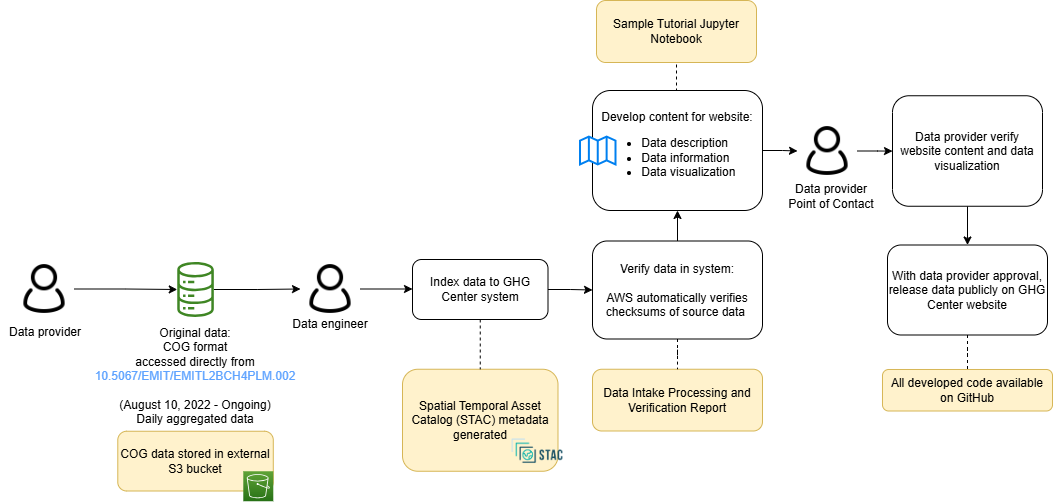

The diagram above was exported from draw.io. Its source (the exported page's mxGraphModel, read from the mxfile embedded in the PNG):
<mxGraphModel dx="2264" dy="743" grid="1" gridSize="10" guides="1" tooltips="1" connect="1" arrows="1" fold="1" page="1" pageScale="1" pageWidth="850" pageHeight="1100" math="0" shadow="0">
  <root>
    <mxCell id="0" />
    <mxCell id="1" parent="0" />
    <mxCell id="2" parent="1" style="rounded=1;whiteSpace=wrap;html=1;fillColor=#fff2cc;strokeColor=#d6b656;" value="COG data stored in external S3 bucket" vertex="1">
      <mxGeometry height="59.75" width="155.5" x="5.290000000000006" y="1490.75" as="geometry" />
    </mxCell>
    <mxCell id="4" parent="1" style="rounded=1;whiteSpace=wrap;html=1;fillColor=#fff2cc;strokeColor=#d6b656;" value="Spatial Temporal Asset Catalog (STAC) metadata generated" vertex="1">
      <mxGeometry height="102" width="155.5" x="290" y="1428.75" as="geometry" />
    </mxCell>
    <mxCell id="5" edge="1" parent="1" source="6" style="edgeStyle=orthogonalEdgeStyle;rounded=0;orthogonalLoop=1;jettySize=auto;html=1;entryX=0;entryY=0.5;entryDx=0;entryDy=0;" target="23">
      <mxGeometry relative="1" as="geometry" />
    </mxCell>
    <mxCell id="6" parent="1" style="sketch=0;outlineConnect=0;fontColor=#232F3E;gradientColor=none;fillColor=#3F8624;strokeColor=none;dashed=0;verticalLabelPosition=bottom;verticalAlign=top;align=center;html=1;fontSize=12;fontStyle=0;aspect=fixed;pointerEvents=1;shape=mxgraph.aws4.iot_analytics_data_store;" value="" vertex="1">
      <mxGeometry height="55" width="38.08" x="64" y="1321.5" as="geometry" />
    </mxCell>
    <mxCell id="7" parent="1" style="shape=image;verticalLabelPosition=bottom;labelBackgroundColor=default;verticalAlign=top;aspect=fixed;imageAspect=0;image=https://d33wubrfki0l68.cloudfront.net/22691a3c3002324451ed99f4009de8aab761e1b7/d24da/public/images-original/stac-01.png;" value="" vertex="1">
      <mxGeometry height="40" width="56.01" x="397" y="1490.75" as="geometry" />
    </mxCell>
    <mxCell id="8" parent="1" style="rounded=1;whiteSpace=wrap;html=1;fillColor=#fff2cc;strokeColor=#d6b656;" value="Data Intake Processing and Verification Report" vertex="1">
      <mxGeometry height="61.75" width="170" x="480" y="1428.75" as="geometry" />
    </mxCell>
    <mxCell id="9" edge="1" parent="1" source="11" style="edgeStyle=orthogonalEdgeStyle;rounded=0;orthogonalLoop=1;jettySize=auto;html=1;" target="35" value="">
      <mxGeometry relative="1" as="geometry" />
    </mxCell>
    <mxCell id="10" edge="1" parent="1" source="11" style="edgeStyle=orthogonalEdgeStyle;rounded=0;orthogonalLoop=1;jettySize=auto;html=1;exitX=0.5;exitY=0;exitDx=0;exitDy=0;entryX=0.5;entryY=1;entryDx=0;entryDy=0;endArrow=none;endFill=0;dashed=1;" target="40">
      <mxGeometry relative="1" as="geometry" />
    </mxCell>
    <mxCell id="11" parent="1" style="rounded=1;whiteSpace=wrap;html=1;" value="Develop content for website:&lt;br&gt;&lt;ul&gt;&lt;li style=&quot;text-align: left;&quot;&gt;Data description&lt;/li&gt;&lt;li style=&quot;text-align: left;&quot;&gt;Data information&lt;/li&gt;&lt;li style=&quot;text-align: left;&quot;&gt;Data visualization&lt;/li&gt;&lt;/ul&gt;" vertex="1">
      <mxGeometry height="120" width="170" x="480" y="1150" as="geometry" />
    </mxCell>
    <mxCell id="12" parent="1" style="html=1;verticalLabelPosition=bottom;align=center;labelBackgroundColor=#ffffff;verticalAlign=top;strokeWidth=2;strokeColor=#0080F0;shadow=0;dashed=0;shape=mxgraph.ios7.icons.map;" value="" vertex="1">
      <mxGeometry height="28" width="35.5" x="468" y="1196.5" as="geometry" />
    </mxCell>
    <mxCell id="13" edge="1" parent="1" source="14" style="edgeStyle=orthogonalEdgeStyle;rounded=0;orthogonalLoop=1;jettySize=auto;html=1;exitX=0.5;exitY=1;exitDx=0;exitDy=0;entryX=0.5;entryY=0;entryDx=0;entryDy=0;" target="16">
      <mxGeometry relative="1" as="geometry" />
    </mxCell>
    <mxCell id="14" parent="1" style="rounded=1;whiteSpace=wrap;html=1;" value="Data provider verify website content and data visualization" vertex="1">
      <mxGeometry height="110.5" width="150" x="780" y="1155.25" as="geometry" />
    </mxCell>
    <mxCell id="15" edge="1" parent="1" source="16" style="edgeStyle=orthogonalEdgeStyle;rounded=0;orthogonalLoop=1;jettySize=auto;html=1;endArrow=none;endFill=0;dashed=1;" target="37" value="">
      <mxGeometry relative="1" as="geometry" />
    </mxCell>
    <mxCell id="16" parent="1" style="rounded=1;whiteSpace=wrap;html=1;" value="With data provider approval, release data publicly on GHG Center website" vertex="1">
      <mxGeometry height="90" width="160" x="775" y="1304.5" as="geometry" />
    </mxCell>
    <mxCell id="17" parent="1" style="rounded=0;whiteSpace=wrap;html=1;strokeColor=none;fillColor=none;fontSize=12;" value="&lt;font style=&quot;font-size: 12px;&quot;&gt;Data engineer&lt;/font&gt;" vertex="1">
      <mxGeometry height="30" width="90" x="173" y="1368.5" as="geometry" />
    </mxCell>
    <mxCell id="18" edge="1" parent="1" source="19" style="edgeStyle=orthogonalEdgeStyle;rounded=0;orthogonalLoop=1;jettySize=auto;html=1;" target="6">
      <mxGeometry relative="1" as="geometry" />
    </mxCell>
    <mxCell id="19" parent="1" style="shape=image;html=1;verticalAlign=top;verticalLabelPosition=bottom;labelBackgroundColor=#ffffff;imageAspect=0;aspect=fixed;image=https://cdn0.iconfinder.com/data/icons/eon-social-media-contact-info-2/32/user_people_person_users_man-128.png" value="" vertex="1">
      <mxGeometry height="60" width="60" x="-98" y="1318.5" as="geometry" />
    </mxCell>
    <mxCell id="20" parent="1" style="sketch=0;points=[[0,0,0],[0.25,0,0],[0.5,0,0],[0.75,0,0],[1,0,0],[0,1,0],[0.25,1,0],[0.5,1,0],[0.75,1,0],[1,1,0],[0,0.25,0],[0,0.5,0],[0,0.75,0],[1,0.25,0],[1,0.5,0],[1,0.75,0]];outlineConnect=0;fontColor=#232F3E;gradientColor=#60A337;gradientDirection=north;fillColor=#277116;strokeColor=#ffffff;dashed=0;verticalLabelPosition=bottom;verticalAlign=top;align=center;html=1;fontSize=12;fontStyle=0;aspect=fixed;shape=mxgraph.aws4.resourceIcon;resIcon=mxgraph.aws4.s3;" value="" vertex="1">
      <mxGeometry height="30" width="30" x="130.79000000000002" y="1530.75" as="geometry" />
    </mxCell>
    <mxCell id="21" parent="1" style="text;whiteSpace=wrap;html=1;align=center;strokeWidth=0;" value="Original data:&lt;br&gt;COG format &lt;br&gt;acce&lt;font face=&quot;Helvetica&quot; style=&quot;font-size: 12px;&quot;&gt;ssed directly from&lt;br&gt;&lt;/font&gt;&lt;font color=&quot;#5da2ff&quot;&gt;&lt;a href=&quot;https://doi.org/10.5067/EMIT/EMITL2BCH4PLM.002&quot;&gt;10.5067/EMIT/EMITL2BCH4PLM.002&lt;/a&gt;&lt;/font&gt;&lt;div&gt;&lt;font color=&quot;#5da2ff&quot;&gt;&lt;br&gt;&lt;/font&gt;&lt;span style=&quot;color: rgb(0, 0, 0); font-family: Helvetica; font-size: 12px; font-style: normal; font-variant-ligatures: normal; font-variant-caps: normal; font-weight: 400; letter-spacing: normal; orphans: 2; text-indent: 0px; text-transform: none; widows: 2; word-spacing: 0px; -webkit-text-stroke-width: 0px; background-color: rgb(251, 251, 251); text-decoration-thickness: initial; text-decoration-style: initial; text-decoration-color: initial; float: none; display: inline !important;&quot;&gt;&lt;div style=&quot;&quot;&gt;(August 10, 2022 - Ongoing)&lt;/div&gt;&lt;/span&gt;&lt;span style=&quot;color: rgb(0, 0, 0); font-family: Helvetica; font-size: 12px; font-style: normal; font-variant-ligatures: normal; font-variant-caps: normal; font-weight: 400; letter-spacing: normal; orphans: 2; text-indent: 0px; text-transform: none; widows: 2; word-spacing: 0px; -webkit-text-stroke-width: 0px; background-color: rgb(251, 251, 251); text-decoration-thickness: initial; text-decoration-style: initial; text-decoration-color: initial; float: none; display: inline !important;&quot;&gt;&lt;div style=&quot;&quot;&gt;Daily aggregated data&lt;/div&gt;&lt;/span&gt;&lt;/div&gt;" vertex="1">
      <mxGeometry height="111.5" width="120" x="23.04" y="1378.5" as="geometry" />
    </mxCell>
    <mxCell id="22" edge="1" parent="1" source="23" style="edgeStyle=orthogonalEdgeStyle;rounded=0;orthogonalLoop=1;jettySize=auto;html=1;" value="">
      <mxGeometry relative="1" as="geometry">
        <mxPoint x="300" y="1348.5" as="targetPoint" />
      </mxGeometry>
    </mxCell>
    <mxCell id="23" parent="1" style="shape=image;html=1;verticalAlign=top;verticalLabelPosition=bottom;labelBackgroundColor=#ffffff;imageAspect=0;aspect=fixed;image=https://cdn0.iconfinder.com/data/icons/eon-social-media-contact-info-2/32/user_people_person_users_man-128.png" value="" vertex="1">
      <mxGeometry height="60" width="60" x="188" y="1318.5" as="geometry" />
    </mxCell>
    <mxCell id="24" parent="1" style="rounded=0;whiteSpace=wrap;html=1;strokeColor=none;fillColor=none;" value="&lt;font style=&quot;font-size: 12px;&quot;&gt;Data provider&lt;br&gt;Point of Contact&lt;br&gt;&lt;/font&gt;" vertex="1">
      <mxGeometry height="30" width="90" x="674" y="1240.5" as="geometry" />
    </mxCell>
    <mxCell id="28" edge="1" parent="1" source="30" style="edgeStyle=orthogonalEdgeStyle;rounded=0;orthogonalLoop=1;jettySize=auto;html=1;exitX=0.5;exitY=1;exitDx=0;exitDy=0;entryX=0.5;entryY=0;entryDx=0;entryDy=0;dashed=1;endArrow=none;endFill=0;" target="4">
      <mxGeometry relative="1" as="geometry" />
    </mxCell>
    <mxCell id="29" edge="1" parent="1" source="30" style="edgeStyle=orthogonalEdgeStyle;rounded=0;orthogonalLoop=1;jettySize=auto;html=1;" target="33" value="">
      <mxGeometry relative="1" as="geometry" />
    </mxCell>
    <mxCell id="30" parent="1" style="rounded=1;whiteSpace=wrap;html=1;" value="Index data to GHG Center system" vertex="1">
      <mxGeometry height="60" width="135.5" x="300" y="1319" as="geometry" />
    </mxCell>
    <mxCell id="31" edge="1" parent="1" source="33" style="edgeStyle=orthogonalEdgeStyle;rounded=0;orthogonalLoop=1;jettySize=auto;html=1;endArrow=none;endFill=0;dashed=1;" target="8" value="">
      <mxGeometry relative="1" as="geometry" />
    </mxCell>
    <mxCell id="32" edge="1" parent="1" source="33" style="edgeStyle=orthogonalEdgeStyle;rounded=0;orthogonalLoop=1;jettySize=auto;html=1;" target="11" value="">
      <mxGeometry relative="1" as="geometry" />
    </mxCell>
    <mxCell id="33" parent="1" style="rounded=1;whiteSpace=wrap;html=1;strokeWidth=1;" value="Verify data in system:&lt;br&gt;&lt;br&gt;AWS automatically verifies checksums of source data&amp;nbsp;" vertex="1">
      <mxGeometry height="98" width="170" x="480" y="1300.5" as="geometry" />
    </mxCell>
    <mxCell id="34" edge="1" parent="1" source="35" style="edgeStyle=orthogonalEdgeStyle;rounded=0;orthogonalLoop=1;jettySize=auto;html=1;" target="14" value="">
      <mxGeometry relative="1" as="geometry" />
    </mxCell>
    <mxCell id="35" parent="1" style="shape=image;html=1;verticalAlign=top;verticalLabelPosition=bottom;labelBackgroundColor=#ffffff;imageAspect=0;aspect=fixed;image=https://cdn0.iconfinder.com/data/icons/eon-social-media-contact-info-2/32/user_people_person_users_man-128.png" value="" vertex="1">
      <mxGeometry height="60" width="60" x="685" y="1180.5" as="geometry" />
    </mxCell>
    <mxCell id="37" parent="1" style="rounded=1;whiteSpace=wrap;html=1;fillColor=#fff2cc;strokeColor=#d6b656;" value="All developed code available on GitHub" vertex="1">
      <mxGeometry height="41.5" width="170" x="770" y="1429" as="geometry" />
    </mxCell>
    <mxCell id="39" parent="1" style="rounded=0;whiteSpace=wrap;html=1;strokeColor=none;fillColor=none;fontSize=12;" value="&lt;font style=&quot;font-size: 12px;&quot;&gt;Data provider&lt;/font&gt;" vertex="1">
      <mxGeometry height="30" width="90" x="-112" y="1376.5" as="geometry" />
    </mxCell>
    <mxCell id="40" parent="1" style="rounded=1;whiteSpace=wrap;html=1;fillColor=#fff2cc;strokeColor=#d6b656;" value="Sample Tutorial Jupyter Notebook" vertex="1">
      <mxGeometry height="62" width="160" x="484" y="1060" as="geometry" />
    </mxCell>
  </root>
</mxGraphModel>